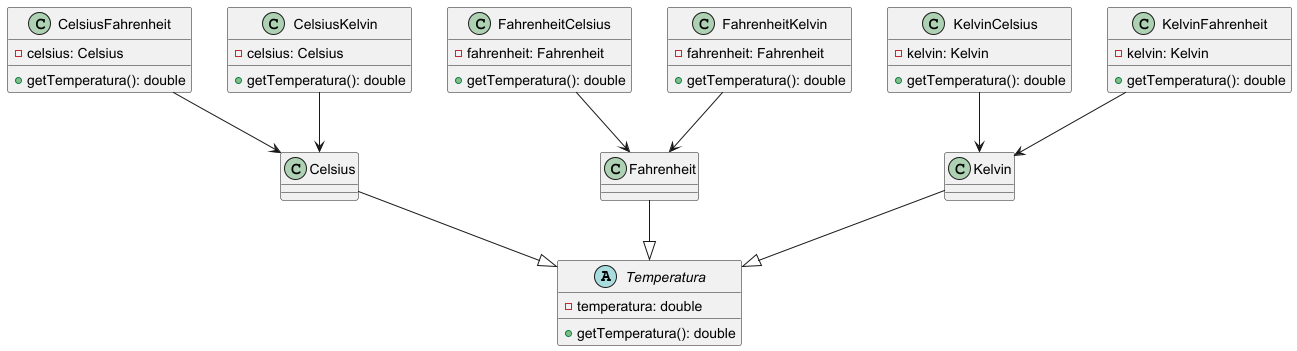

The diagram above was rendered by PlantUML. Its source (embedded in the PNG):
@startuml Temperaturas{
    abstract class Temperatura {
        - temperatura: double
        + getTemperatura(): double
    }
    class Celsius {
    }
    class Fahrenheit {
    }
    class Kelvin {
    }

    class CelsiusFahrenheit {
        - celsius: Celsius
        + getTemperatura(): double
    }
    class CelsiusKelvin {
        - celsius: Celsius
        + getTemperatura(): double
    }
    class FahrenheitCelsius {
        - fahrenheit: Fahrenheit
        + getTemperatura(): double
    }
    class FahrenheitKelvin {
        - fahrenheit: Fahrenheit
        + getTemperatura(): double
    }
    class KelvinCelsius {
        - kelvin: Kelvin
        + getTemperatura(): double
    }
    class KelvinFahrenheit {
        - kelvin: Kelvin
        + getTemperatura(): double
    }

    Celsius --|> Temperatura
    Fahrenheit --|> Temperatura
    Kelvin --|> Temperatura

    CelsiusFahrenheit --> Celsius
    CelsiusKelvin --> Celsius
    FahrenheitCelsius --> Fahrenheit
    FahrenheitKelvin --> Fahrenheit
    KelvinCelsius --> Kelvin
    KelvinFahrenheit --> Kelvin
}

@enduml